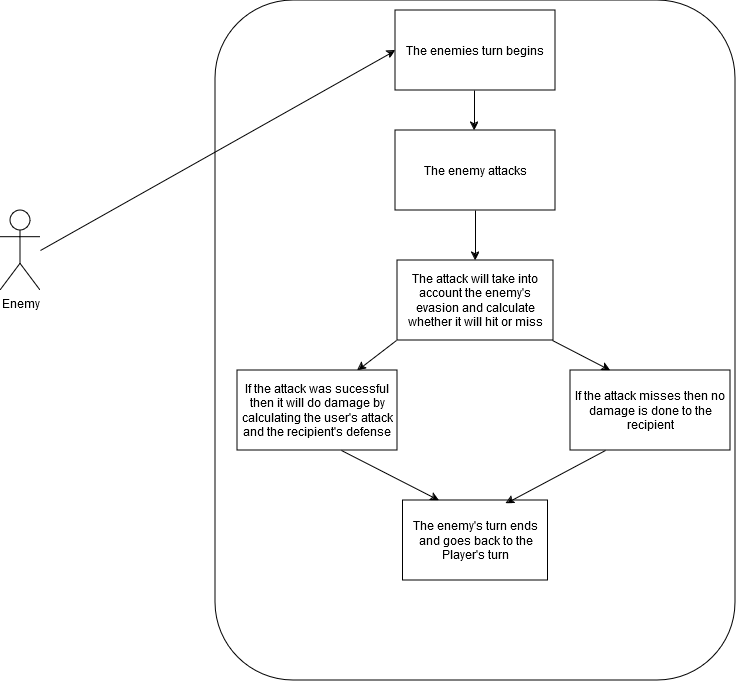

The diagram above was exported from draw.io. Its source (the exported page's mxGraphModel, read from the mxfile embedded in the PNG):
<mxGraphModel dx="2074" dy="1142" grid="1" gridSize="10" guides="1" tooltips="1" connect="1" arrows="1" fold="1" page="1" pageScale="1" pageWidth="827" pageHeight="1169" math="0" shadow="0">
  <root>
    <mxCell id="0" />
    <mxCell id="1" parent="0" />
    <mxCell id="tAkzD75B_zDekG6yvt60-1" value="" style="rounded=1;whiteSpace=wrap;html=1;" vertex="1" parent="1">
      <mxGeometry x="295" y="150" width="520" height="680" as="geometry" />
    </mxCell>
    <mxCell id="PQO7M3FsyzpqnbT5gVS9-32" value="The enemies turn begins" style="rounded=0;whiteSpace=wrap;html=1;" parent="1" vertex="1">
      <mxGeometry x="475" y="160" width="160" height="80" as="geometry" />
    </mxCell>
    <mxCell id="PQO7M3FsyzpqnbT5gVS9-33" value="The enemy attacks" style="rounded=0;whiteSpace=wrap;html=1;" parent="1" vertex="1">
      <mxGeometry x="475" y="280" width="160" height="80" as="geometry" />
    </mxCell>
    <mxCell id="PQO7M3FsyzpqnbT5gVS9-34" value="" style="endArrow=classic;html=1;rounded=0;" parent="1" edge="1">
      <mxGeometry width="50" height="50" relative="1" as="geometry">
        <mxPoint x="554" y="240" as="sourcePoint" />
        <mxPoint x="554" y="280" as="targetPoint" />
      </mxGeometry>
    </mxCell>
    <mxCell id="PQO7M3FsyzpqnbT5gVS9-36" value="" style="endArrow=classic;html=1;rounded=0;entryX=0.5;entryY=0;entryDx=0;entryDy=0;" parent="1" edge="1">
      <mxGeometry width="50" height="50" relative="1" as="geometry">
        <mxPoint x="555" y="360" as="sourcePoint" />
        <mxPoint x="555" y="410" as="targetPoint" />
      </mxGeometry>
    </mxCell>
    <mxCell id="PQO7M3FsyzpqnbT5gVS9-37" value="The attack will take into account the enemy's evasion and calculate whether it will hit or miss" style="rounded=0;whiteSpace=wrap;html=1;" parent="1" vertex="1">
      <mxGeometry x="477" y="410" width="156" height="80" as="geometry" />
    </mxCell>
    <mxCell id="PQO7M3FsyzpqnbT5gVS9-38" value="If the attack was sucessful then it will do damage by calculating the user's attack and the recipient's defense" style="rounded=0;whiteSpace=wrap;html=1;" parent="1" vertex="1">
      <mxGeometry x="317" y="520" width="160" height="80" as="geometry" />
    </mxCell>
    <mxCell id="PQO7M3FsyzpqnbT5gVS9-39" value="If the attack misses then no damage is done to the recipient" style="rounded=0;whiteSpace=wrap;html=1;" parent="1" vertex="1">
      <mxGeometry x="650" y="520" width="160" height="80" as="geometry" />
    </mxCell>
    <mxCell id="PQO7M3FsyzpqnbT5gVS9-40" value="" style="endArrow=classic;html=1;rounded=0;entryX=0.25;entryY=0;entryDx=0;entryDy=0;" parent="1" target="PQO7M3FsyzpqnbT5gVS9-39" edge="1">
      <mxGeometry width="50" height="50" relative="1" as="geometry">
        <mxPoint x="632" y="490" as="sourcePoint" />
        <mxPoint x="682" y="440" as="targetPoint" />
      </mxGeometry>
    </mxCell>
    <mxCell id="PQO7M3FsyzpqnbT5gVS9-41" value="" style="endArrow=classic;html=1;rounded=0;entryX=0.75;entryY=0;entryDx=0;entryDy=0;" parent="1" target="PQO7M3FsyzpqnbT5gVS9-38" edge="1">
      <mxGeometry width="50" height="50" relative="1" as="geometry">
        <mxPoint x="476" y="490" as="sourcePoint" />
        <mxPoint x="526" y="440" as="targetPoint" />
      </mxGeometry>
    </mxCell>
    <mxCell id="4e4_c_tYgafmdLTxtui_-1" value="The enemy's turn ends and goes back to the Player's turn" style="rounded=0;whiteSpace=wrap;html=1;" parent="1" vertex="1">
      <mxGeometry x="482.5" y="650" width="145" height="80" as="geometry" />
    </mxCell>
    <mxCell id="4e4_c_tYgafmdLTxtui_-2" value="" style="endArrow=classic;html=1;rounded=0;entryX=0.25;entryY=0;entryDx=0;entryDy=0;" parent="1" target="4e4_c_tYgafmdLTxtui_-1" edge="1">
      <mxGeometry width="50" height="50" relative="1" as="geometry">
        <mxPoint x="421" y="600" as="sourcePoint" />
        <mxPoint x="421" y="650" as="targetPoint" />
      </mxGeometry>
    </mxCell>
    <mxCell id="4e4_c_tYgafmdLTxtui_-3" value="" style="endArrow=classic;html=1;rounded=0;entryX=0.71;entryY=0.038;entryDx=0;entryDy=0;entryPerimeter=0;" parent="1" target="4e4_c_tYgafmdLTxtui_-1" edge="1">
      <mxGeometry width="50" height="50" relative="1" as="geometry">
        <mxPoint x="685" y="600" as="sourcePoint" />
        <mxPoint x="631" y="650" as="targetPoint" />
      </mxGeometry>
    </mxCell>
    <mxCell id="tAkzD75B_zDekG6yvt60-2" value="Enemy" style="shape=umlActor;verticalLabelPosition=bottom;verticalAlign=top;html=1;outlineConnect=0;" vertex="1" parent="1">
      <mxGeometry x="80" y="360" width="40" height="80" as="geometry" />
    </mxCell>
    <mxCell id="tAkzD75B_zDekG6yvt60-3" value="" style="endArrow=classic;html=1;rounded=0;entryX=0;entryY=0.5;entryDx=0;entryDy=0;" edge="1" parent="1" target="PQO7M3FsyzpqnbT5gVS9-32">
      <mxGeometry width="50" height="50" relative="1" as="geometry">
        <mxPoint x="120" y="400" as="sourcePoint" />
        <mxPoint x="170" y="350" as="targetPoint" />
      </mxGeometry>
    </mxCell>
  </root>
</mxGraphModel>